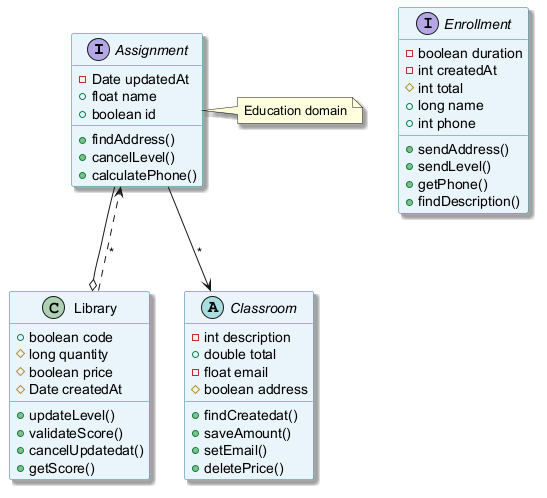

The diagram above was rendered by PlantUML. Its source (embedded in the PNG):
@startuml
skinparam backgroundColor #FFFFFF
skinparam classBackgroundColor #E8F4FA
skinparam classBorderColor #2C7DA0
skinparam shadowing true
interface Assignment {
  -Date updatedAt
  +float name
  +boolean id
  +findAddress()
  +cancelLevel()
  +calculatePhone()
}
class Library {
  +boolean code
  #long quantity
  #boolean price
  #Date createdAt
  +updateLevel()
  +validateScore()
  +cancelUpdatedat()
  +getScore()
}
interface Enrollment {
  -boolean duration
  -int createdAt
  #int total
  +long name
  +int phone
  +sendAddress()
  +sendLevel()
  +getPhone()
  +findDescription()
}
abstract class Classroom {
  -int description
  +double total
  -float email
  #boolean address
  +findCreatedat()
  +saveAmount()
  +setEmail()
  +deletePrice()
}
Assignment --> Classroom : "*"
Library ..> Assignment : "*"
Assignment --o Library
note right of Assignment : Education domain
@enduml